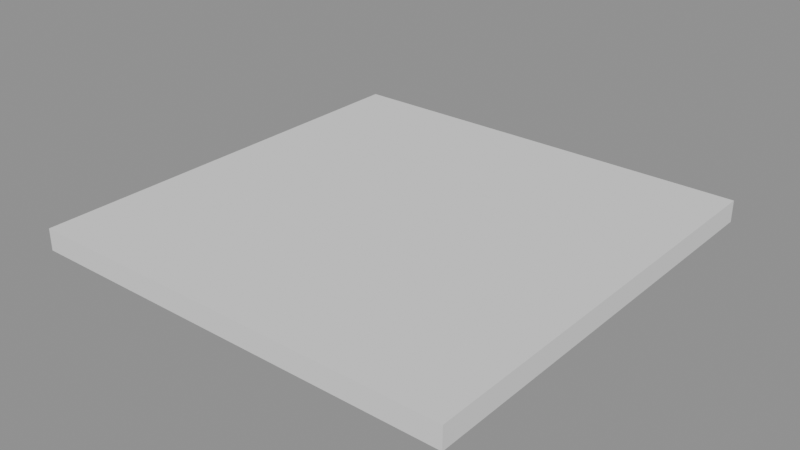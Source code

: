 # Source: p0290.blend  (saved by Blender 4.5.90; exported with 4.5.12 LTS)
import bpy
from mathutils import Matrix  # noqa: F401  (used for matrix-valued properties, if any)

bpy.ops.wm.read_factory_settings(use_empty=True)
scene = bpy.context.scene
scene.name = 'Scene'

# ---- collections
col_asset_p0290 = bpy.data.collections.new('Asset_p0290'); scene.collection.children.link(col_asset_p0290)

# ---- meshes
me_cube = bpy.data.meshes.new('Cube')
me_cube.from_pydata([(-2.0, -2.0, -0.1), (-2.0, -2.0, 0.1), (-2.0, 2.0, -0.1), (-2.0, 2.0, 0.1), (2.0, -2.0, -0.1), (2.0, -2.0, 0.1), (2.0, 2.0, -0.1), (2.0, 2.0, 0.1)], [], [(0, 1, 3, 2), (2, 3, 7, 6), (6, 7, 5, 4), (4, 5, 1, 0), (2, 6, 4, 0), (7, 3, 1, 5)])
_uv = me_cube.uv_layers.new(name='UVMap')
_uv.uv.foreach_set('vector', [0.375, 0.0, 0.625, 0.0, 0.625, 0.25, 0.375, 0.25, 0.375, 0.25, 0.625, 0.25, 0.625, 0.5, 0.375, 0.5, 0.375, 0.5, 0.625, 0.5, 0.625, 0.75, 0.375, 0.75, 0.375, 0.75, 0.625, 0.75, 0.625, 1.0, 0.375, 1.0, 0.125, 0.5, 0.375, 0.5, 0.375, 0.75, 0.125, 0.75, 0.625, 0.5, 0.875, 0.5, 0.875, 0.75, 0.625, 0.75])
me_cube.update()

# ---- objects
ob_losahormigon = bpy.data.objects.new('LosaHormigon', me_cube)

# ---- transforms, parenting, visibility, modifiers, constraints
ob_losahormigon.location = (0.0, 0.0, -0.1)

# ---- collection membership
col_asset_p0290.objects.link(ob_losahormigon)

# ---- scene / render settings (as saved in the file)
scene.frame_start = 1; scene.frame_end = 250; scene.frame_set(1)
scene.render.engine = 'BLENDER_EEVEE_NEXT'
bpy.context.view_layer.update()

# ---- added for rendering (the .blend has no active camera and no usable light): camera, sun + grey world if the file has none
cam_auto = bpy.data.cameras.new('AutoCamera')
cam_auto.lens = 50.0
cam_auto.sensor_width = 36.0
cam_auto.clip_end = 1000.0
ob_auto_camera = bpy.data.objects.new('AutoCamera', cam_auto)
scene.collection.objects.link(ob_auto_camera)
ob_auto_camera.location = (5.23713, -6.28456, 4.0897)
ob_auto_camera.rotation_euler = (1.09748, -7.21219e-08, 0.694738)
scene.camera = ob_auto_camera
light_auto_sun = bpy.data.lights.new('AutoSun', 'SUN')
light_auto_sun.energy = 3.0
light_auto_sun.angle = 0.0523599
ob_auto_sun = bpy.data.objects.new('AutoSun', light_auto_sun)
scene.collection.objects.link(ob_auto_sun)
ob_auto_sun.rotation_euler = (0.872665, 0.174533, 0.523599)
if scene.world is None:
    world_auto = bpy.data.worlds.new('AutoWorld')
    world_auto.color = (0.3, 0.3, 0.3)
    scene.world = world_auto
bpy.context.view_layer.update()
